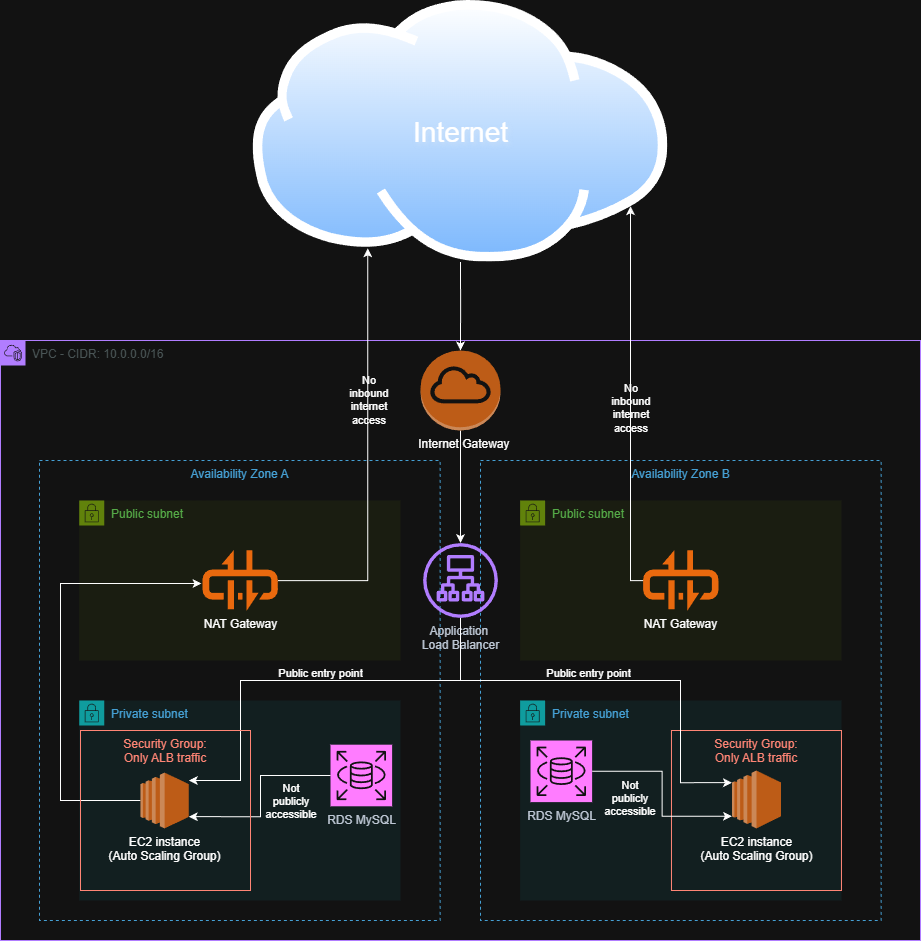

The diagram above was exported from draw.io. Its source (the exported page's mxGraphModel, read from the mxfile embedded in the PNG):
<mxGraphModel dx="1426" dy="1576" grid="1" gridSize="10" guides="1" tooltips="1" connect="1" arrows="1" fold="1" page="1" pageScale="1" pageWidth="1169" pageHeight="827" math="0" shadow="0">
  <root>
    <mxCell id="0" />
    <mxCell id="1" parent="0" />
    <mxCell id="s-aPvI86BcV5dMUbh5a4-6" parent="1" style="points=[[0,0],[0.25,0],[0.5,0],[0.75,0],[1,0],[1,0.25],[1,0.5],[1,0.75],[1,1],[0.75,1],[0.5,1],[0.25,1],[0,1],[0,0.75],[0,0.5],[0,0.25]];outlineConnect=0;gradientColor=none;html=1;whiteSpace=wrap;fontSize=12;fontStyle=0;container=1;pointerEvents=0;collapsible=0;recursiveResize=0;shape=mxgraph.aws4.group;grIcon=mxgraph.aws4.group_vpc2;strokeColor=#8C4FFF;fillColor=none;verticalAlign=top;align=left;spacingLeft=30;fontColor=#AAB7B8;dashed=0;movable=1;resizable=1;rotatable=1;deletable=1;editable=1;locked=0;connectable=1;" value="VPC - CIDR: 10.0.0.0/16" vertex="1">
      <mxGeometry height="600" width="920" x="160" y="40" as="geometry" />
    </mxCell>
    <mxCell id="s-aPvI86BcV5dMUbh5a4-25" parent="s-aPvI86BcV5dMUbh5a4-6" style="points=[[0,0],[0.25,0],[0.5,0],[0.75,0],[1,0],[1,0.25],[1,0.5],[1,0.75],[1,1],[0.75,1],[0.5,1],[0.25,1],[0,1],[0,0.75],[0,0.5],[0,0.25]];outlineConnect=0;gradientColor=none;html=1;whiteSpace=wrap;fontSize=12;fontStyle=0;container=1;pointerEvents=0;collapsible=0;recursiveResize=0;shape=mxgraph.aws4.group;grIcon=mxgraph.aws4.group_security_group;grStroke=0;strokeColor=#7AA116;fillColor=#F2F6E8;verticalAlign=top;align=left;spacingLeft=30;fontColor=#248814;dashed=0;movable=1;resizable=1;rotatable=1;deletable=1;editable=1;locked=0;connectable=1;" value="Public subnet" vertex="1">
      <mxGeometry height="160" width="321.3" x="78.7" y="160" as="geometry" />
    </mxCell>
    <mxCell id="s-aPvI86BcV5dMUbh5a4-28" parent="s-aPvI86BcV5dMUbh5a4-25" style="points=[];aspect=fixed;html=1;align=center;shadow=0;dashed=0;fillColor=#FF6A00;strokeColor=none;shape=mxgraph.alibaba_cloud.nat_gateway;labelPosition=center;verticalLabelPosition=bottom;verticalAlign=top;" value="NAT Gateway" vertex="1">
      <mxGeometry height="60.85" width="75.3" x="123.32000000000001" y="49.58" as="geometry" />
    </mxCell>
    <mxCell id="s-aPvI86BcV5dMUbh5a4-11" parent="s-aPvI86BcV5dMUbh5a4-25" style="fillColor=none;strokeColor=#147EBA;dashed=1;verticalAlign=top;fontStyle=0;fontColor=#147EBA;whiteSpace=wrap;html=1;" value="Availability Zone A" vertex="1">
      <mxGeometry height="460" width="400.65" x="-39.66999999999999" y="-40" as="geometry" />
    </mxCell>
    <mxCell id="s-aPvI86BcV5dMUbh5a4-17" parent="s-aPvI86BcV5dMUbh5a4-6" style="points=[[0,0],[0.25,0],[0.5,0],[0.75,0],[1,0],[1,0.25],[1,0.5],[1,0.75],[1,1],[0.75,1],[0.5,1],[0.25,1],[0,1],[0,0.75],[0,0.5],[0,0.25]];outlineConnect=0;gradientColor=none;html=1;whiteSpace=wrap;fontSize=12;fontStyle=0;container=1;pointerEvents=0;collapsible=0;recursiveResize=0;shape=mxgraph.aws4.group;grIcon=mxgraph.aws4.group_security_group;grStroke=0;strokeColor=#00A4A6;fillColor=#E6F6F7;verticalAlign=top;align=left;spacingLeft=30;fontColor=#147EBA;dashed=0;" value="Private subnet" vertex="1">
      <mxGeometry height="200" width="321.3" x="78.7" y="360" as="geometry" />
    </mxCell>
    <mxCell id="s-aPvI86BcV5dMUbh5a4-27" edge="1" parent="s-aPvI86BcV5dMUbh5a4-6" source="s-aPvI86BcV5dMUbh5a4-21" style="edgeStyle=orthogonalEdgeStyle;rounded=0;orthogonalLoop=1;jettySize=auto;html=1;" target="s-aPvI86BcV5dMUbh5a4-23">
      <mxGeometry relative="1" as="geometry" />
    </mxCell>
    <mxCell id="s-aPvI86BcV5dMUbh5a4-21" parent="s-aPvI86BcV5dMUbh5a4-6" style="outlineConnect=0;dashed=0;verticalLabelPosition=bottom;verticalAlign=top;align=center;html=1;shape=mxgraph.aws3.internet_gateway;fillColor=#F58534;gradientColor=none;labelPosition=center;" value="&amp;nbsp; Internet Gateway&lt;div&gt;&lt;br&gt;&lt;/div&gt;" vertex="1">
      <mxGeometry height="80" width="80" x="420" y="10" as="geometry" />
    </mxCell>
    <mxCell id="s-aPvI86BcV5dMUbh5a4-24" parent="s-aPvI86BcV5dMUbh5a4-6" style="fillColor=none;strokeColor=#147EBA;dashed=1;verticalAlign=top;fontStyle=0;fontColor=#147EBA;whiteSpace=wrap;html=1;" value="Availability Zone B" vertex="1">
      <mxGeometry height="460" width="400.65" x="480" y="120" as="geometry" />
    </mxCell>
    <mxCell id="s-aPvI86BcV5dMUbh5a4-26" parent="s-aPvI86BcV5dMUbh5a4-6" style="points=[[0,0],[0.25,0],[0.5,0],[0.75,0],[1,0],[1,0.25],[1,0.5],[1,0.75],[1,1],[0.75,1],[0.5,1],[0.25,1],[0,1],[0,0.75],[0,0.5],[0,0.25]];outlineConnect=0;gradientColor=none;html=1;whiteSpace=wrap;fontSize=12;fontStyle=0;container=1;pointerEvents=0;collapsible=0;recursiveResize=0;shape=mxgraph.aws4.group;grIcon=mxgraph.aws4.group_security_group;grStroke=0;strokeColor=#7AA116;fillColor=#F2F6E8;verticalAlign=top;align=left;spacingLeft=30;fontColor=#248814;dashed=0;" value="Public subnet" vertex="1">
      <mxGeometry height="160" width="321.3" x="519.67" y="160" as="geometry" />
    </mxCell>
    <mxCell id="s-aPvI86BcV5dMUbh5a4-30" parent="s-aPvI86BcV5dMUbh5a4-26" style="points=[];aspect=fixed;html=1;align=center;shadow=0;dashed=0;fillColor=#FF6A00;strokeColor=none;shape=mxgraph.alibaba_cloud.nat_gateway;labelPosition=center;verticalLabelPosition=bottom;verticalAlign=top;" value="NAT Gateway" vertex="1">
      <mxGeometry height="60.85" width="75.3" x="123" y="49.579999999999984" as="geometry" />
    </mxCell>
    <mxCell id="s-aPvI86BcV5dMUbh5a4-31" edge="1" parent="s-aPvI86BcV5dMUbh5a4-6" source="s-aPvI86BcV5dMUbh5a4-23" style="edgeStyle=orthogonalEdgeStyle;rounded=0;orthogonalLoop=1;jettySize=auto;html=1;" target="s-aPvI86BcV5dMUbh5a4-18">
      <mxGeometry relative="1" as="geometry">
        <Array as="points">
          <mxPoint x="460" y="340" />
          <mxPoint x="240" y="340" />
          <mxPoint x="240" y="440" />
        </Array>
      </mxGeometry>
    </mxCell>
    <mxCell id="5isPEhOf_KY8DTgYP_El-2" connectable="0" parent="s-aPvI86BcV5dMUbh5a4-31" style="edgeLabel;html=1;align=center;verticalAlign=bottom;resizable=0;points=[];labelBackgroundColor=none;labelPosition=center;verticalLabelPosition=top;" value="Public entry point" vertex="1">
      <mxGeometry relative="1" x="-0.067" y="1" as="geometry">
        <mxPoint as="offset" />
      </mxGeometry>
    </mxCell>
    <mxCell id="s-aPvI86BcV5dMUbh5a4-23" parent="s-aPvI86BcV5dMUbh5a4-6" style="sketch=0;outlineConnect=0;fontColor=#232F3E;gradientColor=none;fillColor=#8C4FFF;strokeColor=none;dashed=0;verticalLabelPosition=bottom;verticalAlign=top;align=center;html=1;fontSize=12;fontStyle=0;aspect=fixed;pointerEvents=1;shape=mxgraph.aws4.application_load_balancer;" value="Application&amp;nbsp;&lt;div&gt;Load Balancer&lt;div&gt;&lt;br&gt;&lt;/div&gt;&lt;/div&gt;" vertex="1">
      <mxGeometry height="74.83" width="74.83" x="422.59" y="202.59" as="geometry" />
    </mxCell>
    <mxCell id="s-aPvI86BcV5dMUbh5a4-36" edge="1" parent="s-aPvI86BcV5dMUbh5a4-6" source="s-aPvI86BcV5dMUbh5a4-18" style="edgeStyle=orthogonalEdgeStyle;rounded=0;orthogonalLoop=1;jettySize=auto;html=1;entryX=-0.014;entryY=0.549;entryDx=0;entryDy=0;entryPerimeter=0;" target="s-aPvI86BcV5dMUbh5a4-28">
      <mxGeometry relative="1" as="geometry">
        <Array as="points">
          <mxPoint x="60" y="460" />
          <mxPoint x="60" y="243" />
        </Array>
      </mxGeometry>
    </mxCell>
    <mxCell id="s-aPvI86BcV5dMUbh5a4-43" parent="s-aPvI86BcV5dMUbh5a4-6" style="sketch=0;points=[[0,0,0],[0.25,0,0],[0.5,0,0],[0.75,0,0],[1,0,0],[0,1,0],[0.25,1,0],[0.5,1,0],[0.75,1,0],[1,1,0],[0,0.25,0],[0,0.5,0],[0,0.75,0],[1,0.25,0],[1,0.5,0],[1,0.75,0]];outlineConnect=0;fontColor=#232F3E;fillColor=#C925D1;strokeColor=#ffffff;dashed=0;verticalLabelPosition=bottom;verticalAlign=top;align=center;html=1;fontSize=12;fontStyle=0;aspect=fixed;shape=mxgraph.aws4.resourceIcon;resIcon=mxgraph.aws4.rds;labelPosition=center;" value="RDS MySQL" vertex="1">
      <mxGeometry height="61.62" width="61.62" x="330" y="404.18" as="geometry" />
    </mxCell>
    <mxCell id="s-aPvI86BcV5dMUbh5a4-45" edge="1" parent="s-aPvI86BcV5dMUbh5a4-6" source="s-aPvI86BcV5dMUbh5a4-43" style="edgeStyle=orthogonalEdgeStyle;rounded=0;orthogonalLoop=1;jettySize=auto;html=1;entryX=1;entryY=0.79;entryDx=0;entryDy=0;entryPerimeter=0;labelPosition=center;verticalLabelPosition=top;align=center;verticalAlign=bottom;" target="s-aPvI86BcV5dMUbh5a4-18">
      <mxGeometry relative="1" as="geometry">
        <Array as="points">
          <mxPoint x="260" y="435" />
          <mxPoint x="260" y="476" />
        </Array>
      </mxGeometry>
    </mxCell>
    <mxCell id="s-aPvI86BcV5dMUbh5a4-47" connectable="0" parent="s-aPvI86BcV5dMUbh5a4-45" style="edgeLabel;html=1;align=center;verticalAlign=middle;resizable=0;points=[];whiteSpace=wrap;textShadow=0;labelBackgroundColor=none;" value="&lt;div&gt;Not publicly accessible&lt;/div&gt;" vertex="1">
      <mxGeometry relative="1" x="0.1802" y="-1" as="geometry">
        <mxPoint x="31" y="-13" as="offset" />
      </mxGeometry>
    </mxCell>
    <mxCell id="s-aPvI86BcV5dMUbh5a4-18" parent="s-aPvI86BcV5dMUbh5a4-6" style="outlineConnect=0;dashed=0;verticalLabelPosition=bottom;verticalAlign=top;align=center;html=1;shape=mxgraph.aws3.ec2;fillColor=#F58534;gradientColor=none;" value="EC2 instance&lt;div&gt;(Auto Scaling Group&lt;span style=&quot;background-color: transparent; color: light-dark(rgb(0, 0, 0), rgb(255, 255, 255));&quot;&gt;)&lt;/span&gt;&lt;/div&gt;" vertex="1">
      <mxGeometry height="55.81" width="48.31" x="140" y="432.09000000000003" as="geometry" />
    </mxCell>
    <mxCell id="s-aPvI86BcV5dMUbh5a4-48" parent="s-aPvI86BcV5dMUbh5a4-6" style="fillColor=none;strokeColor=#DD3522;verticalAlign=top;fontStyle=0;fontColor=#DD3522;whiteSpace=wrap;html=1;" value="Security Group: &lt;br&gt;Only ALB traffic" vertex="1">
      <mxGeometry height="160" width="170" x="80" y="390" as="geometry" />
    </mxCell>
    <mxCell id="5isPEhOf_KY8DTgYP_El-4" parent="s-aPvI86BcV5dMUbh5a4-6" style="points=[[0,0],[0.25,0],[0.5,0],[0.75,0],[1,0],[1,0.25],[1,0.5],[1,0.75],[1,1],[0.75,1],[0.5,1],[0.25,1],[0,1],[0,0.75],[0,0.5],[0,0.25]];outlineConnect=0;gradientColor=none;html=1;whiteSpace=wrap;fontSize=12;fontStyle=0;container=1;pointerEvents=0;collapsible=0;recursiveResize=0;shape=mxgraph.aws4.group;grIcon=mxgraph.aws4.group_security_group;grStroke=0;strokeColor=#00A4A6;fillColor=#E6F6F7;verticalAlign=top;align=left;spacingLeft=30;fontColor=#147EBA;dashed=0;" value="Private subnet" vertex="1">
      <mxGeometry height="200" width="321.3" x="519.67" y="360" as="geometry" />
    </mxCell>
    <mxCell id="5isPEhOf_KY8DTgYP_El-7" parent="s-aPvI86BcV5dMUbh5a4-6" style="fillColor=none;strokeColor=#DD3522;verticalAlign=top;fontStyle=0;fontColor=#DD3522;whiteSpace=wrap;html=1;" value="Security Group: &lt;br&gt;Only ALB traffic" vertex="1">
      <mxGeometry height="160" width="170" x="670.97" y="390" as="geometry" />
    </mxCell>
    <mxCell id="5isPEhOf_KY8DTgYP_El-9" parent="s-aPvI86BcV5dMUbh5a4-6" style="sketch=0;points=[[0,0,0],[0.25,0,0],[0.5,0,0],[0.75,0,0],[1,0,0],[0,1,0],[0.25,1,0],[0.5,1,0],[0.75,1,0],[1,1,0],[0,0.25,0],[0,0.5,0],[0,0.75,0],[1,0.25,0],[1,0.5,0],[1,0.75,0]];outlineConnect=0;fontColor=#232F3E;fillColor=#C925D1;strokeColor=#ffffff;dashed=0;verticalLabelPosition=bottom;verticalAlign=top;align=center;html=1;fontSize=12;fontStyle=0;aspect=fixed;shape=mxgraph.aws4.resourceIcon;resIcon=mxgraph.aws4.rds;labelPosition=center;" value="RDS MySQL" vertex="1">
      <mxGeometry height="61.62" width="61.62" x="530" y="400" as="geometry" />
    </mxCell>
    <mxCell id="5isPEhOf_KY8DTgYP_El-10" parent="s-aPvI86BcV5dMUbh5a4-6" style="outlineConnect=0;dashed=0;verticalLabelPosition=bottom;verticalAlign=top;align=center;html=1;shape=mxgraph.aws3.ec2;fillColor=#F58534;gradientColor=none;" value="EC2 instance&lt;br&gt;(Auto Scaling Group)" vertex="1">
      <mxGeometry height="57.91" width="49.03" x="731.46" y="429.98999999999995" as="geometry" />
    </mxCell>
    <mxCell id="5isPEhOf_KY8DTgYP_El-11" edge="1" parent="s-aPvI86BcV5dMUbh5a4-6" source="s-aPvI86BcV5dMUbh5a4-23" style="edgeStyle=orthogonalEdgeStyle;rounded=0;orthogonalLoop=1;jettySize=auto;html=1;entryX=0;entryY=0.21;entryDx=0;entryDy=0;entryPerimeter=0;" target="5isPEhOf_KY8DTgYP_El-10">
      <mxGeometry relative="1" as="geometry">
        <Array as="points">
          <mxPoint x="460" y="340" />
          <mxPoint x="680" y="340" />
          <mxPoint x="680" y="442" />
        </Array>
      </mxGeometry>
    </mxCell>
    <mxCell id="5isPEhOf_KY8DTgYP_El-12" connectable="0" parent="5isPEhOf_KY8DTgYP_El-11" style="edgeLabel;html=1;align=center;verticalAlign=bottom;resizable=0;points=[];labelBackgroundColor=none;labelPosition=center;verticalLabelPosition=top;" value="&lt;span style=&quot;&quot;&gt;Public entry point&lt;/span&gt;" vertex="1">
      <mxGeometry relative="1" x="-0.1308" y="-1" as="geometry">
        <mxPoint as="offset" />
      </mxGeometry>
    </mxCell>
    <mxCell id="5isPEhOf_KY8DTgYP_El-13" edge="1" parent="s-aPvI86BcV5dMUbh5a4-6" source="5isPEhOf_KY8DTgYP_El-9" style="edgeStyle=orthogonalEdgeStyle;rounded=0;orthogonalLoop=1;jettySize=auto;html=1;entryX=0;entryY=0.79;entryDx=0;entryDy=0;entryPerimeter=0;" target="5isPEhOf_KY8DTgYP_El-10">
      <mxGeometry relative="1" as="geometry" />
    </mxCell>
    <mxCell id="5isPEhOf_KY8DTgYP_El-14" connectable="0" parent="5isPEhOf_KY8DTgYP_El-13" style="edgeLabel;html=1;align=center;verticalAlign=top;resizable=0;points=[];whiteSpace=wrap;labelBackgroundColor=none;labelPosition=center;verticalLabelPosition=bottom;" value="&lt;span style=&quot;&quot;&gt;Not publicly accessible&lt;/span&gt;" vertex="1">
      <mxGeometry relative="1" x="-0.4654" y="-3" as="geometry">
        <mxPoint x="-11" y="-2" as="offset" />
      </mxGeometry>
    </mxCell>
    <mxCell id="s-aPvI86BcV5dMUbh5a4-20" parent="1" style="image;aspect=fixed;perimeter=ellipsePerimeter;html=1;align=center;shadow=0;dashed=0;spacingTop=3;image=img/lib/active_directory/internet_cloud.svg;labelPosition=center;verticalLabelPosition=middle;verticalAlign=middle;fontSize=28;labelBackgroundColor=light-dark(default, #9a0e0e);textShadow=1;fontColor=default;" value="Internet" vertex="1">
      <mxGeometry height="261.5" width="415.08" x="412.46000000000004" y="-300" as="geometry" />
    </mxCell>
    <mxCell id="s-aPvI86BcV5dMUbh5a4-22" edge="1" parent="1" source="s-aPvI86BcV5dMUbh5a4-20" style="edgeStyle=orthogonalEdgeStyle;rounded=0;orthogonalLoop=1;jettySize=auto;html=1;entryX=0.5;entryY=0;entryDx=0;entryDy=0;entryPerimeter=0;" target="s-aPvI86BcV5dMUbh5a4-21">
      <mxGeometry relative="1" as="geometry" />
    </mxCell>
    <mxCell id="s-aPvI86BcV5dMUbh5a4-38" edge="1" parent="1" source="s-aPvI86BcV5dMUbh5a4-28" style="edgeStyle=orthogonalEdgeStyle;rounded=0;orthogonalLoop=1;jettySize=auto;html=1;entryX=0.25;entryY=1;entryDx=0;entryDy=0;" target="s-aPvI86BcV5dMUbh5a4-20">
      <mxGeometry relative="1" as="geometry">
        <Array as="points">
          <mxPoint x="527" y="280" />
        </Array>
      </mxGeometry>
    </mxCell>
    <mxCell id="s-aPvI86BcV5dMUbh5a4-41" connectable="0" parent="s-aPvI86BcV5dMUbh5a4-38" style="edgeLabel;align=center;verticalAlign=top;resizable=0;points=[];whiteSpace=wrap;html=1;labelPosition=center;verticalLabelPosition=bottom;labelBackgroundColor=none;" value="No inbound internet access" vertex="1">
      <mxGeometry relative="1" x="0.4352" y="-1" as="geometry">
        <mxPoint as="offset" />
      </mxGeometry>
    </mxCell>
    <mxCell id="s-aPvI86BcV5dMUbh5a4-40" edge="1" parent="1" source="s-aPvI86BcV5dMUbh5a4-30" style="edgeStyle=orthogonalEdgeStyle;rounded=0;orthogonalLoop=1;jettySize=auto;html=1;" target="s-aPvI86BcV5dMUbh5a4-20">
      <mxGeometry relative="1" as="geometry">
        <Array as="points">
          <mxPoint x="790" y="280" />
        </Array>
      </mxGeometry>
    </mxCell>
    <mxCell id="s-aPvI86BcV5dMUbh5a4-42" connectable="0" parent="s-aPvI86BcV5dMUbh5a4-40" style="edgeLabel;html=1;align=center;verticalAlign=top;resizable=0;points=[];whiteSpace=wrap;labelPosition=center;verticalLabelPosition=bottom;labelBackgroundColor=none;" value="No inbound internet access" vertex="1">
      <mxGeometry relative="1" x="0.1254" as="geometry">
        <mxPoint as="offset" />
      </mxGeometry>
    </mxCell>
  </root>
</mxGraphModel>